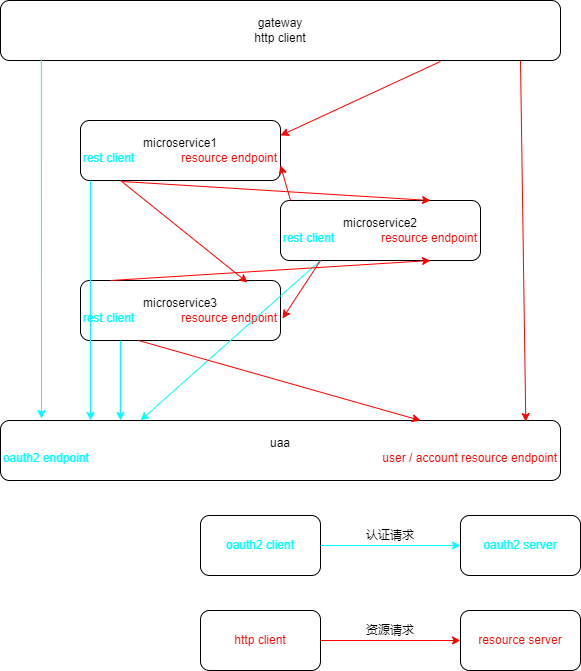

The diagram above was exported from draw.io. Its source (the exported page's mxGraphModel, read from the mxfile embedded in the PNG):
<mxGraphModel dx="868" dy="492" grid="1" gridSize="10" guides="1" tooltips="1" connect="1" arrows="1" fold="1" page="1" pageScale="1" pageWidth="827" pageHeight="1169" math="0" shadow="0">
  <root>
    <mxCell id="0" />
    <mxCell id="1" parent="0" />
    <mxCell id="7tlJgQr0TpkKuzFzDPyJ-1" value="gateway&lt;br&gt;http client" style="rounded=1;whiteSpace=wrap;html=1;" vertex="1" parent="1">
      <mxGeometry x="120" y="40" width="560" height="60" as="geometry" />
    </mxCell>
    <mxCell id="7tlJgQr0TpkKuzFzDPyJ-2" value="microservice1&lt;br&gt;&lt;font color=&quot;#00ffff&quot;&gt;rest client&lt;/font&gt;&amp;nbsp; &amp;nbsp; &amp;nbsp; &amp;nbsp; &amp;nbsp; &amp;nbsp; &amp;nbsp; &lt;font color=&quot;#ff0000&quot;&gt;resource endpoint&lt;/font&gt;" style="rounded=1;whiteSpace=wrap;html=1;" vertex="1" parent="1">
      <mxGeometry x="200" y="160" width="200" height="60" as="geometry" />
    </mxCell>
    <mxCell id="7tlJgQr0TpkKuzFzDPyJ-3" value="microservice2&lt;br&gt;&lt;font color=&quot;#00ffff&quot;&gt;rest client&lt;/font&gt;&amp;nbsp; &amp;nbsp; &amp;nbsp; &amp;nbsp; &amp;nbsp; &amp;nbsp; &amp;nbsp; &lt;font color=&quot;#ff0000&quot;&gt;resource endpoint&lt;/font&gt;" style="rounded=1;whiteSpace=wrap;html=1;" vertex="1" parent="1">
      <mxGeometry x="400" y="240" width="200" height="60" as="geometry" />
    </mxCell>
    <mxCell id="7tlJgQr0TpkKuzFzDPyJ-4" value="microservice3&lt;br&gt;&lt;font color=&quot;#00ffff&quot;&gt;rest client&lt;/font&gt;&amp;nbsp; &amp;nbsp; &amp;nbsp; &amp;nbsp; &amp;nbsp; &amp;nbsp; &amp;nbsp; &lt;font color=&quot;#ff0000&quot;&gt;resource endpoint&lt;/font&gt;" style="rounded=1;whiteSpace=wrap;html=1;" vertex="1" parent="1">
      <mxGeometry x="200" y="320" width="200" height="60" as="geometry" />
    </mxCell>
    <mxCell id="7tlJgQr0TpkKuzFzDPyJ-5" value="uaa&lt;br&gt;&lt;font color=&quot;#00ffff&quot;&gt;oauth2 endpoint&lt;/font&gt;&amp;nbsp; &amp;nbsp; &amp;nbsp; &amp;nbsp; &amp;nbsp; &amp;nbsp; &amp;nbsp; &amp;nbsp; &amp;nbsp; &amp;nbsp; &amp;nbsp; &amp;nbsp; &amp;nbsp; &amp;nbsp; &amp;nbsp; &amp;nbsp; &amp;nbsp; &amp;nbsp; &amp;nbsp; &amp;nbsp; &amp;nbsp; &amp;nbsp; &amp;nbsp; &amp;nbsp; &amp;nbsp; &amp;nbsp; &amp;nbsp; &amp;nbsp; &amp;nbsp; &amp;nbsp; &amp;nbsp; &amp;nbsp; &amp;nbsp; &amp;nbsp; &amp;nbsp; &amp;nbsp; &amp;nbsp; &amp;nbsp; &amp;nbsp; &amp;nbsp; &amp;nbsp; &amp;nbsp; &amp;nbsp; &amp;nbsp; &lt;font color=&quot;#ff0000&quot;&gt;user / account resource endpoint&lt;/font&gt;" style="rounded=1;whiteSpace=wrap;html=1;" vertex="1" parent="1">
      <mxGeometry x="120" y="460" width="560" height="60" as="geometry" />
    </mxCell>
    <mxCell id="7tlJgQr0TpkKuzFzDPyJ-6" value="" style="endArrow=classic;html=1;fillColor=#dae8fc;strokeColor=#00FFFF;exitX=0.073;exitY=0.983;exitDx=0;exitDy=0;exitPerimeter=0;" edge="1" parent="1" source="7tlJgQr0TpkKuzFzDPyJ-1">
      <mxGeometry width="50" height="50" relative="1" as="geometry">
        <mxPoint x="130" y="100" as="sourcePoint" />
        <mxPoint x="161" y="458" as="targetPoint" />
      </mxGeometry>
    </mxCell>
    <mxCell id="7tlJgQr0TpkKuzFzDPyJ-7" value="" style="endArrow=classic;html=1;fillColor=#dae8fc;strokeColor=#00FFFF;exitX=0.073;exitY=0.983;exitDx=0;exitDy=0;exitPerimeter=0;" edge="1" parent="1">
      <mxGeometry width="50" height="50" relative="1" as="geometry">
        <mxPoint x="210.0000000000001" y="220" as="sourcePoint" />
        <mxPoint x="210" y="460" as="targetPoint" />
      </mxGeometry>
    </mxCell>
    <mxCell id="7tlJgQr0TpkKuzFzDPyJ-8" value="" style="endArrow=classic;html=1;fillColor=#dae8fc;strokeColor=#00FFFF;exitX=0.073;exitY=0.983;exitDx=0;exitDy=0;exitPerimeter=0;" edge="1" parent="1">
      <mxGeometry width="50" height="50" relative="1" as="geometry">
        <mxPoint x="240" y="380" as="sourcePoint" />
        <mxPoint x="240" y="460" as="targetPoint" />
      </mxGeometry>
    </mxCell>
    <mxCell id="7tlJgQr0TpkKuzFzDPyJ-9" value="" style="endArrow=classic;html=1;fillColor=#dae8fc;strokeColor=#00FFFF;exitX=0.073;exitY=0.983;exitDx=0;exitDy=0;exitPerimeter=0;entryX=0.25;entryY=0;entryDx=0;entryDy=0;" edge="1" parent="1" target="7tlJgQr0TpkKuzFzDPyJ-5">
      <mxGeometry width="50" height="50" relative="1" as="geometry">
        <mxPoint x="440" y="300" as="sourcePoint" />
        <mxPoint x="440" y="380" as="targetPoint" />
      </mxGeometry>
    </mxCell>
    <mxCell id="7tlJgQr0TpkKuzFzDPyJ-10" value="" style="endArrow=classic;html=1;fillColor=#dae8fc;exitX=0.073;exitY=0.983;exitDx=0;exitDy=0;exitPerimeter=0;entryX=1;entryY=0.25;entryDx=0;entryDy=0;strokeColor=#FF0000;" edge="1" parent="1" target="7tlJgQr0TpkKuzFzDPyJ-2">
      <mxGeometry width="50" height="50" relative="1" as="geometry">
        <mxPoint x="560.0000000000001" y="100.98000000000002" as="sourcePoint" />
        <mxPoint x="560.12" y="460" as="targetPoint" />
      </mxGeometry>
    </mxCell>
    <mxCell id="7tlJgQr0TpkKuzFzDPyJ-11" value="" style="endArrow=classic;html=1;fillColor=#dae8fc;exitX=0.21;exitY=1.017;exitDx=0;exitDy=0;exitPerimeter=0;entryX=0.75;entryY=0;entryDx=0;entryDy=0;strokeColor=#FF0000;" edge="1" parent="1" source="7tlJgQr0TpkKuzFzDPyJ-2" target="7tlJgQr0TpkKuzFzDPyJ-3">
      <mxGeometry width="50" height="50" relative="1" as="geometry">
        <mxPoint x="400" y="200" as="sourcePoint" />
        <mxPoint x="240" y="274.02" as="targetPoint" />
      </mxGeometry>
    </mxCell>
    <mxCell id="7tlJgQr0TpkKuzFzDPyJ-12" value="" style="endArrow=classic;html=1;fillColor=#dae8fc;exitX=0.073;exitY=0.983;exitDx=0;exitDy=0;exitPerimeter=0;strokeColor=#FF0000;entryX=1.01;entryY=0.633;entryDx=0;entryDy=0;entryPerimeter=0;" edge="1" parent="1" target="7tlJgQr0TpkKuzFzDPyJ-4">
      <mxGeometry width="50" height="50" relative="1" as="geometry">
        <mxPoint x="440" y="300" as="sourcePoint" />
        <mxPoint x="420" y="370" as="targetPoint" />
      </mxGeometry>
    </mxCell>
    <mxCell id="7tlJgQr0TpkKuzFzDPyJ-13" value="" style="endArrow=classic;html=1;fillColor=#dae8fc;exitX=0.073;exitY=0.983;exitDx=0;exitDy=0;exitPerimeter=0;strokeColor=#FF0000;entryX=0.75;entryY=0;entryDx=0;entryDy=0;" edge="1" parent="1" target="7tlJgQr0TpkKuzFzDPyJ-5">
      <mxGeometry width="50" height="50" relative="1" as="geometry">
        <mxPoint x="258" y="380" as="sourcePoint" />
        <mxPoint x="220" y="437.98" as="targetPoint" />
      </mxGeometry>
    </mxCell>
    <mxCell id="7tlJgQr0TpkKuzFzDPyJ-14" value="" style="endArrow=classic;html=1;fillColor=#dae8fc;exitX=0.073;exitY=0.983;exitDx=0;exitDy=0;exitPerimeter=0;entryX=0.938;entryY=0.017;entryDx=0;entryDy=0;strokeColor=#FF0000;entryPerimeter=0;" edge="1" parent="1" target="7tlJgQr0TpkKuzFzDPyJ-5">
      <mxGeometry width="50" height="50" relative="1" as="geometry">
        <mxPoint x="640" y="100.00000000000001" as="sourcePoint" />
        <mxPoint x="480" y="174.02" as="targetPoint" />
      </mxGeometry>
    </mxCell>
    <mxCell id="7tlJgQr0TpkKuzFzDPyJ-15" value="" style="endArrow=classic;html=1;fillColor=#dae8fc;exitX=0.2;exitY=1;exitDx=0;exitDy=0;exitPerimeter=0;entryX=0.835;entryY=0.033;entryDx=0;entryDy=0;strokeColor=#FF0000;entryPerimeter=0;" edge="1" parent="1" source="7tlJgQr0TpkKuzFzDPyJ-2" target="7tlJgQr0TpkKuzFzDPyJ-4">
      <mxGeometry width="50" height="50" relative="1" as="geometry">
        <mxPoint x="230" y="260.51" as="sourcePoint" />
        <mxPoint x="538" y="279.49" as="targetPoint" />
      </mxGeometry>
    </mxCell>
    <mxCell id="7tlJgQr0TpkKuzFzDPyJ-16" value="" style="endArrow=classic;html=1;fillColor=#dae8fc;strokeColor=#FF0000;entryX=1;entryY=0.75;entryDx=0;entryDy=0;" edge="1" parent="1" target="7tlJgQr0TpkKuzFzDPyJ-2">
      <mxGeometry width="50" height="50" relative="1" as="geometry">
        <mxPoint x="410" y="240" as="sourcePoint" />
        <mxPoint x="412" y="367.98" as="targetPoint" />
      </mxGeometry>
    </mxCell>
    <mxCell id="7tlJgQr0TpkKuzFzDPyJ-17" value="" style="endArrow=classic;html=1;fillColor=#dae8fc;exitX=0.073;exitY=0.983;exitDx=0;exitDy=0;exitPerimeter=0;strokeColor=#FF0000;entryX=0.75;entryY=1;entryDx=0;entryDy=0;" edge="1" parent="1" target="7tlJgQr0TpkKuzFzDPyJ-3">
      <mxGeometry width="50" height="50" relative="1" as="geometry">
        <mxPoint x="230" y="320" as="sourcePoint" />
        <mxPoint x="512" y="400" as="targetPoint" />
      </mxGeometry>
    </mxCell>
    <mxCell id="7tlJgQr0TpkKuzFzDPyJ-18" value="&lt;font color=&quot;#00ffff&quot;&gt;oauth2 client&lt;/font&gt;" style="rounded=1;whiteSpace=wrap;html=1;" vertex="1" parent="1">
      <mxGeometry x="320" y="555" width="120" height="60" as="geometry" />
    </mxCell>
    <mxCell id="7tlJgQr0TpkKuzFzDPyJ-19" value="&lt;font color=&quot;#00ffff&quot;&gt;oauth2 server&lt;/font&gt;" style="rounded=1;whiteSpace=wrap;html=1;" vertex="1" parent="1">
      <mxGeometry x="580" y="555" width="120" height="60" as="geometry" />
    </mxCell>
    <mxCell id="7tlJgQr0TpkKuzFzDPyJ-20" value="" style="endArrow=classic;html=1;fillColor=#dae8fc;strokeColor=#00FFFF;exitX=1;exitY=0.5;exitDx=0;exitDy=0;entryX=0;entryY=0.5;entryDx=0;entryDy=0;" edge="1" parent="1" source="7tlJgQr0TpkKuzFzDPyJ-18" target="7tlJgQr0TpkKuzFzDPyJ-19">
      <mxGeometry width="50" height="50" relative="1" as="geometry">
        <mxPoint x="480" y="585" as="sourcePoint" />
        <mxPoint x="300" y="745" as="targetPoint" />
      </mxGeometry>
    </mxCell>
    <mxCell id="7tlJgQr0TpkKuzFzDPyJ-21" value="认证请求" style="text;html=1;strokeColor=none;fillColor=none;align=center;verticalAlign=middle;whiteSpace=wrap;rounded=0;" vertex="1" parent="1">
      <mxGeometry x="470" y="565" width="80" height="20" as="geometry" />
    </mxCell>
    <mxCell id="7tlJgQr0TpkKuzFzDPyJ-22" value="&lt;font color=&quot;#ff0000&quot;&gt;http client&lt;/font&gt;" style="rounded=1;whiteSpace=wrap;html=1;" vertex="1" parent="1">
      <mxGeometry x="320" y="650" width="120" height="60" as="geometry" />
    </mxCell>
    <mxCell id="7tlJgQr0TpkKuzFzDPyJ-23" value="&lt;font color=&quot;#ff0000&quot;&gt;resource server&lt;/font&gt;" style="rounded=1;whiteSpace=wrap;html=1;" vertex="1" parent="1">
      <mxGeometry x="580" y="650" width="120" height="60" as="geometry" />
    </mxCell>
    <mxCell id="7tlJgQr0TpkKuzFzDPyJ-24" value="" style="endArrow=classic;html=1;fillColor=#dae8fc;exitX=1;exitY=0.5;exitDx=0;exitDy=0;entryX=0;entryY=0.5;entryDx=0;entryDy=0;strokeColor=#FF0000;" edge="1" parent="1" source="7tlJgQr0TpkKuzFzDPyJ-22" target="7tlJgQr0TpkKuzFzDPyJ-23">
      <mxGeometry width="50" height="50" relative="1" as="geometry">
        <mxPoint x="480" y="680" as="sourcePoint" />
        <mxPoint x="300" y="840" as="targetPoint" />
      </mxGeometry>
    </mxCell>
    <mxCell id="7tlJgQr0TpkKuzFzDPyJ-25" value="资源请求" style="text;html=1;strokeColor=none;fillColor=none;align=center;verticalAlign=middle;whiteSpace=wrap;rounded=0;" vertex="1" parent="1">
      <mxGeometry x="470" y="660" width="80" height="20" as="geometry" />
    </mxCell>
  </root>
</mxGraphModel>